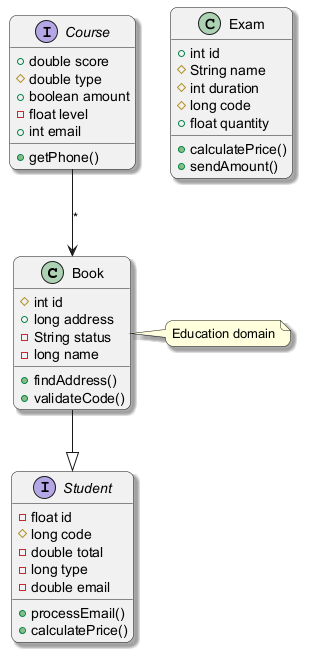

The diagram above was rendered by PlantUML. Its source (embedded in the PNG):
@startuml
skinparam backgroundColor #FFFFFF
skinparam roundCorner 15
skinparam shadowing true
class Book {
  #int id
  +long address
  -String status
  -long name
  +findAddress()
  +validateCode()
}
interface Student {
  -float id
  #long code
  -double total
  -long type
  -double email
  +processEmail()
  +calculatePrice()
}
class Exam {
  +int id
  #String name
  #int duration
  #long code
  +float quantity
  +calculatePrice()
  +sendAmount()
}
interface Course {
  +double score
  #double type
  +boolean amount
  -float level
  +int email
  +getPhone()
}
Book --|> Student
Course --> Book : "*"
note right of Book : Education domain
@enduml